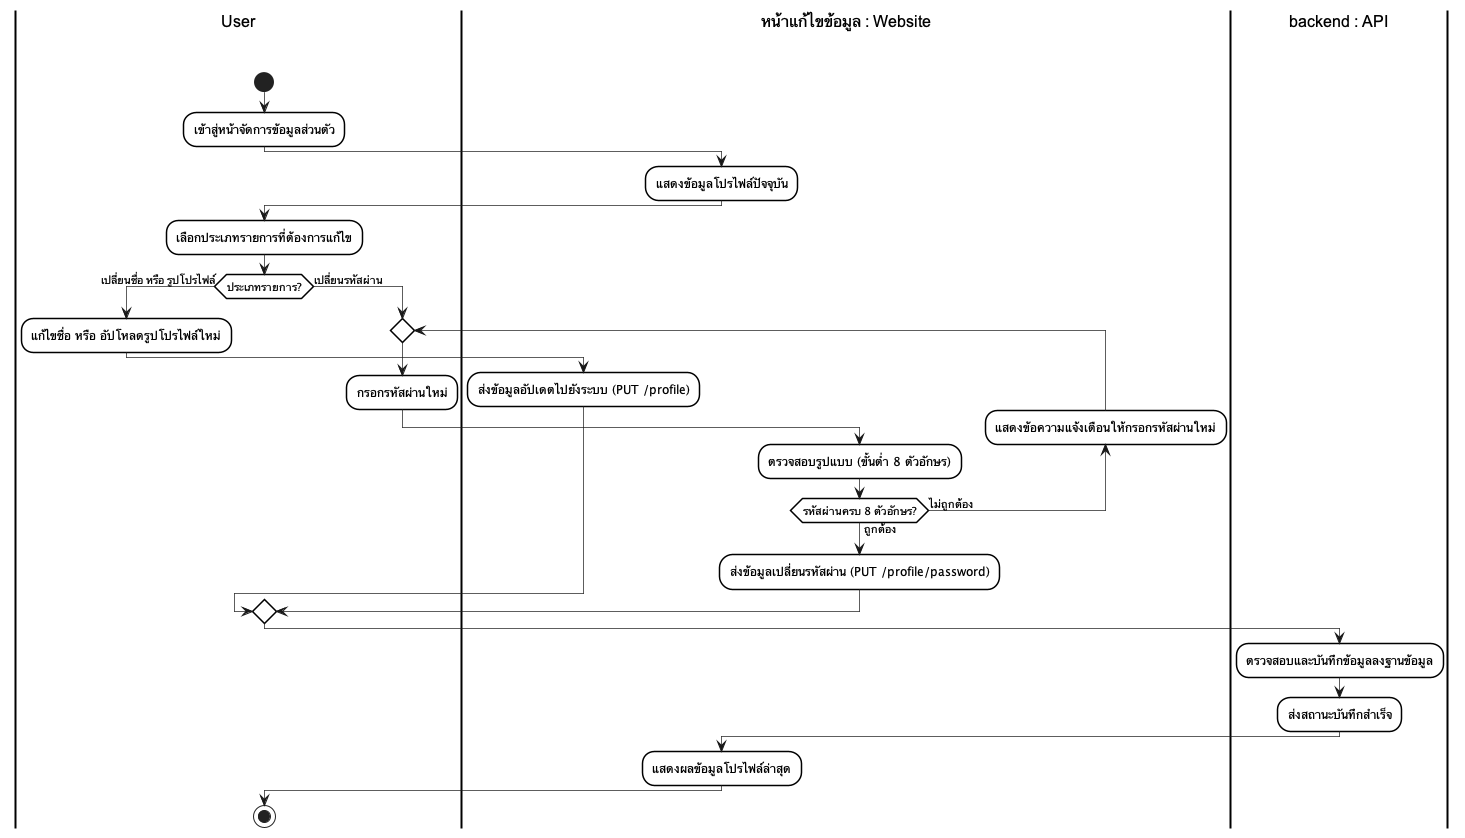

The diagram above was rendered by PlantUML. Its source (embedded in the PNG):
@startuml
skinparam monochrome true
skinparam shadowing false
skinparam backgroundcolor white
skinparam ranksep 50

skinparam SwimlaneBorderColor black
skinparam SwimlaneBorderThickness 2.0
skinparam SwimlaneBackgroundColor white
skinparam SwimlaneTitleBackgroundColor white
skinparam SwimlaneTitleFontColor black
skinparam SwimlaneTitleFontSize 16
skinparam SwimlaneTitleFontName Arial

skinparam ActivityBackgroundColor white
skinparam ActivityBorderColor black
skinparam ActivityBorderThickness 1.5
skinparam ArrowThickness 0.7

|User\n\n|
start
:เข้าสู่หน้าจัดการข้อมูลส่วนตัว;
|หน้าแก้ไขข้อมูล : Website\n\n|
:แสดงข้อมูลโปรไฟล์ปัจจุบัน;
|User\n\n|
:เลือกประเภทรายการที่ต้องการแก้ไข;
if (ประเภทรายการ?) then (เปลี่ยนชื่อ หรือ รูปโปรไฟล์)
  :แก้ไขชื่อ หรือ อัปโหลดรูปโปรไฟล์ใหม่;
  |หน้าแก้ไขข้อมูล : Website\n\n|
  :ส่งข้อมูลอัปเดตไปยังระบบ (PUT /profile);
else (เปลี่ยนรหัสผ่าน)
  repeat
    |User\n\n|
    :กรอกรหัสผ่านใหม่;
    |หน้าแก้ไขข้อมูล : Website\n\n|
    :ตรวจสอบรูปแบบ (ขั้นต่ำ 8 ตัวอักษร);
  backward:แสดงข้อความแจ้งเตือนให้กรอกรหัสผ่านใหม่;
  repeat while (รหัสผ่านครบ 8 ตัวอักษร?) is (ไม่ถูกต้อง) not (ถูกต้อง)
  :ส่งข้อมูลเปลี่ยนรหัสผ่าน (PUT /profile/password);
endif
|backend : API\n\n|
:ตรวจสอบและบันทึกข้อมูลลงฐานข้อมูล;
:ส่งสถานะบันทึกสำเร็จ;
|หน้าแก้ไขข้อมูล : Website\n\n|
:แสดงผลข้อมูลโปรไฟล์ล่าสุด;
|User\n\n|
stop
@enduml